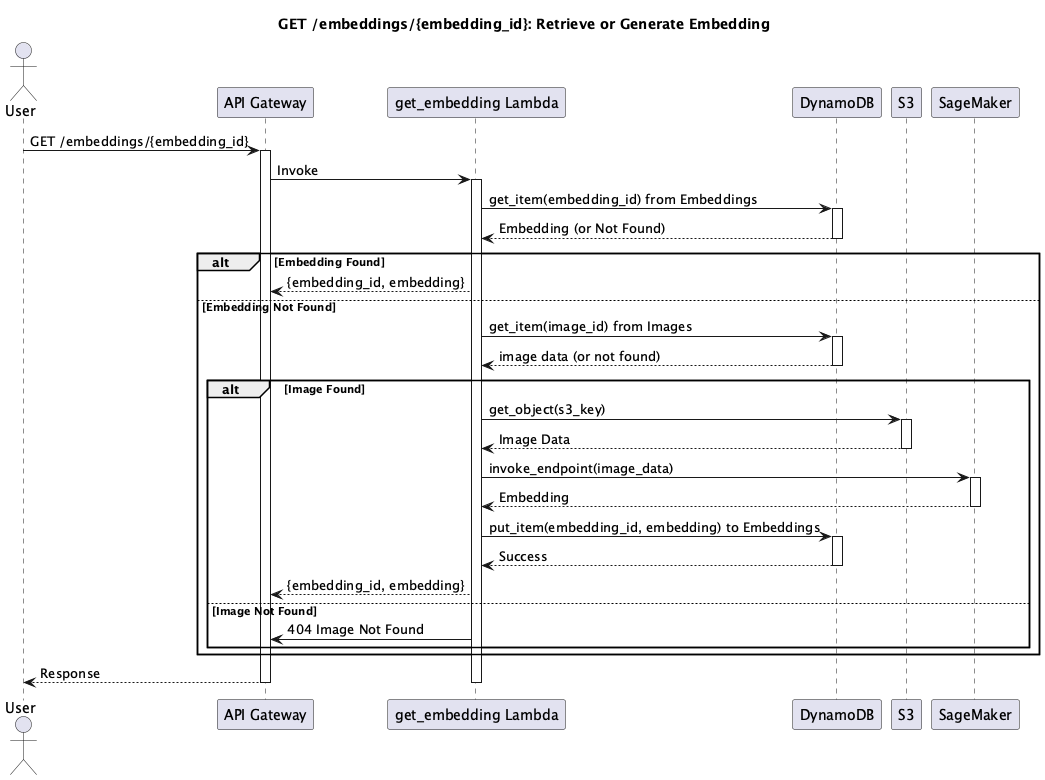

The diagram above was rendered by PlantUML. Its source (embedded in the PNG):
@startuml
title "GET /embeddings/{embedding_id}: Retrieve or Generate Embedding"

actor User
participant "API Gateway" as APIGW
participant "get_embedding Lambda" as GetEmbedLambda
participant "DynamoDB" as DynamoDB
participant "S3" as S3
participant "SageMaker" as SageMaker

User -> APIGW : GET /embeddings/{embedding_id}
activate APIGW
APIGW -> GetEmbedLambda : Invoke
activate GetEmbedLambda

GetEmbedLambda -> DynamoDB : get_item(embedding_id) from Embeddings
activate DynamoDB
DynamoDB --> GetEmbedLambda : Embedding (or Not Found)
deactivate DynamoDB

alt Embedding Found
    GetEmbedLambda --> APIGW : {embedding_id, embedding}
else Embedding Not Found
    GetEmbedLambda -> DynamoDB: get_item(image_id) from Images
     activate DynamoDB
    DynamoDB --> GetEmbedLambda: image data (or not found)
     deactivate DynamoDB
     alt Image Found
        GetEmbedLambda -> S3 : get_object(s3_key)
        activate S3
        S3 --> GetEmbedLambda : Image Data
        deactivate S3

        GetEmbedLambda -> SageMaker : invoke_endpoint(image_data)
        activate SageMaker
        SageMaker --> GetEmbedLambda : Embedding
        deactivate SageMaker

        GetEmbedLambda -> DynamoDB : put_item(embedding_id, embedding) to Embeddings
        activate DynamoDB
        DynamoDB --> GetEmbedLambda: Success
        deactivate DynamoDB
        GetEmbedLambda --> APIGW : {embedding_id, embedding}
    else Image Not Found
        GetEmbedLambda -> APIGW: 404 Image Not Found
    end
end

APIGW --> User : Response
deactivate APIGW
deactivate GetEmbedLambda

@enduml